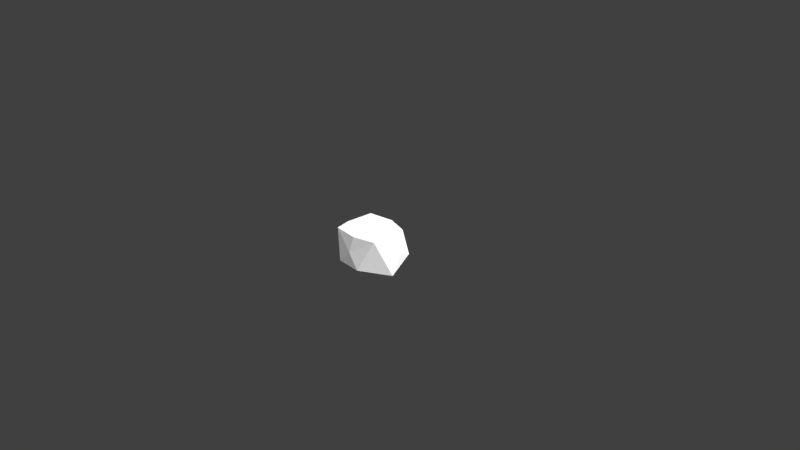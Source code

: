 # Source: Low_Poly_Cuboid_Rock_001.blend  (saved by Blender 2.79.0; exported with 4.5.12 LTS)
import bpy
from mathutils import Matrix  # noqa: F401  (used for matrix-valued properties, if any)

bpy.ops.wm.read_factory_settings(use_empty=True)
scene = bpy.context.scene
scene.name = 'Scene'

# ---- collections
col_collection_1 = bpy.data.collections.new('Collection 1'); scene.collection.children.link(col_collection_1)

# ---- materials (node trees are filled in below, after node groups)
mat_lowpolycuboidrock001mat = bpy.data.materials.new('LowPolyCuboidRock001Mat')
mat_lowpolycuboidrock001mat.alpha_threshold = 0.0
mat_lowpolycuboidrock001mat.roughness = 0.5
mat_lowpolycuboidrock001mat.line_color = (0.0, 0.0, 0.0, 1.0)

# ---- material node trees
mat_lowpolycuboidrock001mat.use_nodes = True; mat_lowpolycuboidrock001mat.node_tree.nodes.clear()
_N = mat_lowpolycuboidrock001mat.node_tree.nodes; _L = mat_lowpolycuboidrock001mat.node_tree.links
n0 = _N.new('ShaderNodeOutputMaterial'); n0.name = 'Material Output'; n0.location = (300, 300)
n1 = _N.new('ShaderNodeBsdfDiffuse'); n1.name = 'Diffuse BSDF'; n1.location = (10, 300)
n1.inputs[0].default_value = (1.0, 1.0, 1.0, 1.0)
_L.new(n1.outputs[0], n0.inputs[0])
n0.is_active_output = True

# ---- world
world_world = bpy.data.worlds.new('World'); scene.world = world_world
world_world.color = (0.05088, 0.05088, 0.05088)
world_world.use_sun_shadow = False
world_world.sun_shadow_jitter_overblur = 0.0
world_world.cycles.sampling_method = 'MANUAL'

# ---- cameras
cam_camera = bpy.data.cameras.new('Camera')
cam_camera.clip_end = 100.0
cam_camera.lens = 35.0
cam_camera.sensor_width = 32.0
cam_camera.sensor_height = 18.0
cam_camera.ortho_scale = 7.314
cam_camera.dof.focus_distance = 0.0

# ---- lights
light_lamp = bpy.data.lights.new('Lamp', 'SUN')
light_lamp.transmission_factor = 0.0
light_lamp.cutoff_distance = 30.0
light_lamp.angle = 2.214
light_lamp.energy = 5.0
light_lamp.shadow_buffer_clip_start = 1.001
light_lamp.shadow_soft_size = 2.0
light_lamp.shadow_cascade_max_distance = 1000.0

# ---- meshes
me_cube = bpy.data.meshes.new('Cube')
me_cube.from_pydata([(-0.02591, -0.3823, 0.1522), (0.1166, -0.3842, -0.04606), (0.2989, 0.2333, 0.3766), (-0.2365, 0.1171, -0.2321), (-0.04434, 0.3631, 0.3447), (0.3089, 0.331, -0.00595), (-0.03006, -0.01598, 0.3918), (0.3328, -0.2798, 0.3891), (-0.3283, -0.3061, 0.3736), (-0.4504, -0.03192, 0.3252), (0.4586, -0.09652, -0.09827), (0.2177, 0.03433, -0.1991), (-0.4714, 0.04487, -0.03966), (-0.3624, 0.2804, 0.3632), (-0.3701, 0.3398, -0.06), (-0.2988, -0.3164, -0.08743), (0.4306, 0.08269, 0.162), (0.03256, -0.356, 0.3892)], [], [(7, 17, 0), (2, 5, 4), (12, 13, 14), (1, 0, 15), (13, 8, 6), (6, 2, 4), (1, 15, 11), (8, 9, 15), (0, 8, 15), (9, 13, 12), (3, 14, 5), (12, 15, 9), (5, 10, 11), (7, 2, 6), (10, 7, 1), (5, 14, 4), (12, 14, 3), (8, 13, 9), (3, 11, 15), (4, 13, 6), (15, 12, 3), (5, 2, 16), (11, 3, 5), (7, 0, 1), (10, 16, 7), (13, 4, 14), (10, 1, 11), (8, 17, 6), (16, 10, 5), (16, 2, 7), (6, 17, 7), (0, 17, 8)])
me_cube.materials.append(mat_lowpolycuboidrock001mat)
me_cube.use_remesh_preserve_volume = False
me_cube.use_remesh_preserve_attributes = False
me_cube.use_mirror_vertex_groups = False
me_cube.update()

# ---- objects
ob_low_poly_cuboid_rock_001 = bpy.data.objects.new('Low_Poly_Cuboid_Rock_001', me_cube)
ob_lamp = bpy.data.objects.new('Lamp', light_lamp)
ob_camera = bpy.data.objects.new('Camera', cam_camera)

# ---- transforms, parenting, visibility, modifiers, constraints
ob_low_poly_cuboid_rock_001.location = (0.0, 0.0, 0.0)
ob_low_poly_cuboid_rock_001.lock_rotations_4d = False
ob_low_poly_cuboid_rock_001.empty_display_type = 'ARROWS'
ob_low_poly_cuboid_rock_001.lineart.crease_threshold = 0.0
ob_lamp.location = (4.076, 1.005, 5.904)
ob_lamp.rotation_euler = (0.6503, 0.05522, 1.866)
ob_lamp.lock_rotations_4d = False
ob_lamp.empty_display_type = 'ARROWS'
ob_lamp.color = (0.0, 0.0, 0.0, 0.0)
ob_lamp.lineart.crease_threshold = 0.0
ob_camera.location = (7.481, -6.508, 5.344)
ob_camera.rotation_euler = (1.109, 0.01082, 0.8149)
ob_camera.lock_rotations_4d = False
ob_camera.empty_display_type = 'ARROWS'
ob_camera.color = (0.0, 0.0, 0.0, 0.0)
ob_camera.display_type = 'WIRE'
ob_camera.lineart.crease_threshold = 0.0

# ---- collection membership
col_collection_1.objects.link(ob_low_poly_cuboid_rock_001)
col_collection_1.objects.link(ob_lamp)
col_collection_1.objects.link(ob_camera)

# ---- scene / render settings (as saved in the file)
scene.camera = ob_camera
scene.frame_start = 1; scene.frame_end = 250; scene.frame_set(1)
scene.render.engine = 'CYCLES'
scene.render.resolution_percentage = 50
scene.render.dither_intensity = 0.0
scene.cycles.use_denoising = False
scene.cycles.samples = 128
scene.cycles.sampling_pattern = 'TABULATED_SOBOL'
scene.cycles.light_sampling_threshold = 0.0
scene.cycles.use_adaptive_sampling = False
scene.cycles.use_light_tree = False
scene.cycles.blur_glossy = 0.0
scene.cycles.sample_clamp_indirect = 0.0
scene.view_settings.view_transform = 'Standard'
bpy.context.view_layer.update()
